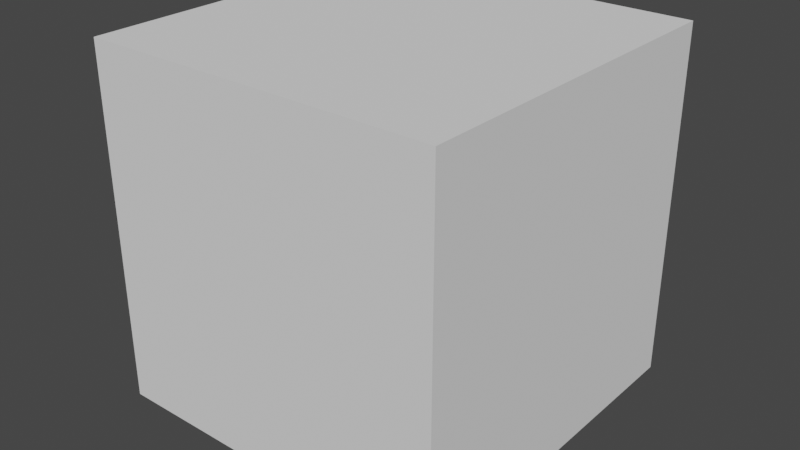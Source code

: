 # Source: single_move_right_small.blend  (saved by Blender 3.4.6; exported with 4.5.12 LTS)
import bpy
from mathutils import Matrix  # noqa: F401  (used for matrix-valued properties, if any)

bpy.ops.wm.read_factory_settings(use_empty=True)
scene = bpy.context.scene
scene.name = 'Scene'

# ---- collections
col_collection = bpy.data.collections.new('Collection'); scene.collection.children.link(col_collection)

# ---- world
world_world = bpy.data.worlds.new('World'); scene.world = world_world
world_world.use_nodes = True; world_world.node_tree.nodes.clear()
_N = world_world.node_tree.nodes; _L = world_world.node_tree.links
n0 = _N.new('ShaderNodeOutputWorld'); n0.name = 'World Output'; n0.location = (300, 300)
n1 = _N.new('ShaderNodeBackground'); n1.name = 'Background'; n1.location = (10, 300)
n1.inputs[0].default_value = (0.05088, 0.05088, 0.05088, 1.0)
_L.new(n1.outputs[0], n0.inputs[0])
n0.is_active_output = True
world_world.color = (0.05088, 0.05088, 0.05088)
world_world.use_sun_shadow = False
world_world.sun_shadow_jitter_overblur = 0.0

# ---- cameras
cam_camera_010 = bpy.data.cameras.new('Camera.010')
cam_camera_010.clip_end = 3.0
cam_camera_010.lens = 19.99
cam_camera_010.show_limits = True
cam_camera_010.lens_unit = 'FOV'
cam_camera_010.dof.focus_distance = 5.0
cam_camera_001 = bpy.data.cameras.new('Camera.001')
cam_camera_001.clip_end = 3.0
cam_camera_001.lens = 19.99
cam_camera_001.show_limits = True
cam_camera_001.lens_unit = 'FOV'
cam_camera_001.dof.focus_distance = 5.0
cam_camera_002 = bpy.data.cameras.new('Camera.002')
cam_camera_002.clip_end = 3.0
cam_camera_002.lens = 19.99
cam_camera_002.show_limits = True
cam_camera_002.lens_unit = 'FOV'
cam_camera_002.dof.focus_distance = 5.0

# ---- meshes
me_cube = bpy.data.meshes.new('Cube')
me_cube.from_pydata([(0.0, 0.0, 0.0), (0.0, 0.0, 1.0), (0.0, 1.0, 0.0), (0.0, 1.0, 1.0), (1.0, 0.0, 0.0), (1.0, 0.0, 1.0), (1.0, 1.0, 0.0), (1.0, 1.0, 1.0)], [], [(0, 1, 3, 2), (2, 3, 7, 6), (6, 7, 5, 4), (4, 5, 1, 0), (2, 6, 4, 0), (7, 3, 1, 5)])
_uv = me_cube.uv_layers.new(name='UVMap')
_uv.uv.foreach_set('vector', [0.375, 0.0, 0.625, 0.0, 0.625, 0.25, 0.375, 0.25, 0.375, 0.25, 0.625, 0.25, 0.625, 0.5, 0.375, 0.5, 0.375, 0.5, 0.625, 0.5, 0.625, 0.75, 0.375, 0.75, 0.375, 0.75, 0.625, 0.75, 0.625, 1.0, 0.375, 1.0, 0.125, 0.5, 0.375, 0.5, 0.375, 0.75, 0.125, 0.75, 0.625, 0.5, 0.875, 0.5, 0.875, 0.75, 0.625, 0.75])
me_cube.update()
me_cylinder_006 = bpy.data.meshes.new('Cylinder.006')
me_cylinder_006.from_pydata([(-0.9516, -0.3072, -1.0), (-0.9516, -0.3072, 1.0), (-0.9933, -0.1156, -1.0), (-0.9933, -0.1156, 1.0), (-0.9968, 0.08036, -1.0), (-0.9968, 0.08036, 1.0), (-0.9619, 0.2733, -1.0), (-0.9619, 0.2733, 1.0), (-0.8901, 0.4557, -1.0), (-0.8901, 0.4557, 1.0), (-0.7841, 0.6206, -1.0), (-0.7841, 0.6206, 1.0), (-0.648, 0.7616, -1.0), (-0.648, 0.7616, 1.0), (-0.487, 0.8734, -1.0), (-0.487, 0.8734, 1.0), (-0.3072, 0.9516, -1.0), (-0.3072, 0.9516, 1.0), (-0.1156, 0.9933, -1.0), (-0.1156, 0.9933, 1.0), (0.08036, 0.9968, -1.0), (0.08036, 0.9968, 1.0), (0.2733, 0.9619, -1.0), (0.2733, 0.9619, 1.0), (0.4557, 0.8901, -1.0), (0.4557, 0.8901, 1.0), (0.6206, 0.7841, -1.0), (0.6206, 0.7841, 1.0), (0.7616, 0.648, -1.0), (0.7616, 0.648, 1.0), (0.8734, 0.4869, -1.0), (0.8734, 0.4869, 1.0), (0.9516, 0.3072, -1.0), (0.9516, 0.3072, 1.0), (0.9933, 0.1156, -1.0), (0.9933, 0.1156, 1.0), (0.9968, -0.08037, -1.0), (0.9968, -0.08037, 1.0), (0.9619, -0.2733, -1.0), (0.9619, -0.2733, 1.0), (0.8901, -0.4557, -1.0), (0.8901, -0.4557, 1.0), (0.7841, -0.6206, -1.0), (0.7841, -0.6206, 1.0), (0.648, -0.7617, -1.0), (0.648, -0.7617, 1.0), (0.487, -0.8734, -1.0), (0.487, -0.8734, 1.0), (0.3072, -0.9517, -1.0), (0.3072, -0.9517, 1.0), (0.1156, -0.9933, -1.0), (0.1156, -0.9933, 1.0), (-0.08037, -0.9968, -1.0), (-0.08037, -0.9968, 1.0), (-0.2733, -0.9619, -1.0), (-0.2733, -0.9619, 1.0), (-0.4557, -0.8901, -1.0), (-0.4557, -0.8901, 1.0), (-0.6206, -0.7841, -1.0), (-0.6206, -0.7841, 1.0), (-0.7616, -0.648, -1.0), (-0.7616, -0.648, 1.0), (-0.8734, -0.487, -1.0), (-0.8734, -0.487, 1.0)], [], [(0, 1, 3, 2), (2, 3, 5, 4), (4, 5, 7, 6), (6, 7, 9, 8), (8, 9, 11, 10), (10, 11, 13, 12), (12, 13, 15, 14), (14, 15, 17, 16), (16, 17, 19, 18), (18, 19, 21, 20), (20, 21, 23, 22), (22, 23, 25, 24), (24, 25, 27, 26), (26, 27, 29, 28), (28, 29, 31, 30), (30, 31, 33, 32), (32, 33, 35, 34), (34, 35, 37, 36), (36, 37, 39, 38), (38, 39, 41, 40), (40, 41, 43, 42), (42, 43, 45, 44), (44, 45, 47, 46), (46, 47, 49, 48), (48, 49, 51, 50), (50, 51, 53, 52), (52, 53, 55, 54), (54, 55, 57, 56), (56, 57, 59, 58), (58, 59, 61, 60), (3, 1, 63, 61, 59, 57, 55, 53, 51, 49, 47, 45, 43, 41, 39, 37, 35, 33, 31, 29, 27, 25, 23, 21, 19, 17, 15, 13, 11, 9, 7, 5), (60, 61, 63, 62), (62, 63, 1, 0), (0, 2, 4, 6, 8, 10, 12, 14, 16, 18, 20, 22, 24, 26, 28, 30, 32, 34, 36, 38, 40, 42, 44, 46, 48, 50, 52, 54, 56, 58, 60, 62)])
_uv = me_cylinder_006.uv_layers.new(name='UVMap')
_uv.uv.foreach_set('vector', [1.0, 0.5, 1.0, 1.0, 0.9688, 1.0, 0.9688, 0.5, 0.9688, 0.5, 0.9688, 1.0, 0.9375, 1.0, 0.9375, 0.5, 0.9375, 0.5, 0.9375, 1.0, 0.9062, 1.0, 0.9062, 0.5, 0.9062, 0.5, 0.9062, 1.0, 0.875, 1.0, 0.875, 0.5, 0.875, 0.5, 0.875, 1.0, 0.8438, 1.0, 0.8438, 0.5, 0.8438, 0.5, 0.8438, 1.0, 0.8125, 1.0, 0.8125, 0.5, 0.8125, 0.5, 0.8125, 1.0, 0.7812, 1.0, 0.7812, 0.5, 0.7812, 0.5, 0.7812, 1.0, 0.75, 1.0, 0.75, 0.5, 0.75, 0.5, 0.75, 1.0, 0.7188, 1.0, 0.7188, 0.5, 0.7188, 0.5, 0.7188, 1.0, 0.6875, 1.0, 0.6875, 0.5, 0.6875, 0.5, 0.6875, 1.0, 0.6562, 1.0, 0.6562, 0.5, 0.6562, 0.5, 0.6562, 1.0, 0.625, 1.0, 0.625, 0.5, 0.625, 0.5, 0.625, 1.0, 0.5938, 1.0, 0.5938, 0.5, 0.5938, 0.5, 0.5938, 1.0, 0.5625, 1.0, 0.5625, 0.5, 0.5625, 0.5, 0.5625, 1.0, 0.5312, 1.0, 0.5312, 0.5, 0.5312, 0.5, 0.5312, 1.0, 0.5, 1.0, 0.5, 0.5, 0.5, 0.5, 0.5, 1.0, 0.4688, 1.0, 0.4688, 0.5, 0.4688, 0.5, 0.4688, 1.0, 0.4375, 1.0, 0.4375, 0.5, 0.4375, 0.5, 0.4375, 1.0, 0.4062, 1.0, 0.4062, 0.5, 0.4062, 0.5, 0.4062, 1.0, 0.375, 1.0, 0.375, 0.5, 0.375, 0.5, 0.375, 1.0, 0.3438, 1.0, 0.3438, 0.5, 0.3438, 0.5, 0.3438, 1.0, 0.3125, 1.0, 0.3125, 0.5, 0.3125, 0.5, 0.3125, 1.0, 0.2812, 1.0, 0.2812, 0.5, 0.2812, 0.5, 0.2812, 1.0, 0.25, 1.0, 0.25, 0.5, 0.25, 0.5, 0.25, 1.0, 0.2188, 1.0, 0.2188, 0.5, 0.2188, 0.5, 0.2188, 1.0, 0.1875, 1.0, 0.1875, 0.5, 0.1875, 0.5, 0.1875, 1.0, 0.1562, 1.0, 0.1562, 0.5, 0.1562, 0.5, 0.1562, 1.0, 0.125, 1.0, 0.125, 0.5, 0.125, 0.5, 0.125, 1.0, 0.09375, 1.0, 0.09375, 0.5, 0.09375, 0.5, 0.09375, 1.0, 0.0625, 1.0, 0.0625, 0.5, 0.2968, 0.4854, 0.25, 0.49, 0.2032, 0.4854, 0.1582, 0.4717, 0.1167, 0.4496, 0.08029, 0.4197, 0.05045, 0.3833, 0.02827, 0.3418, 0.01461, 0.2968, 0.01, 0.25, 0.01461, 0.2032, 0.02827, 0.1582, 0.05045, 0.1167, 0.08029, 0.08029, 0.1167, 0.05045, 0.1582, 0.02827, 0.2032, 0.01461, 0.25, 0.01, 0.2968, 0.01461, 0.3418, 0.02827, 0.3833, 0.05045, 0.4197, 0.08029, 0.4496, 0.1167, 0.4717, 0.1582, 0.4854, 0.2032, 0.49, 0.25, 0.4854, 0.2968, 0.4717, 0.3418, 0.4496, 0.3833, 0.4197, 0.4197, 0.3833, 0.4496, 0.3418, 0.4717, 0.0625, 0.5, 0.0625, 1.0, 0.03125, 1.0, 0.03125, 0.5, 0.03125, 0.5, 0.03125, 1.0, 0.0, 1.0, 0.0, 0.5, 0.75, 0.49, 0.7968, 0.4854, 0.8418, 0.4717, 0.8833, 0.4496, 0.9197, 0.4197, 0.9496, 0.3833, 0.9717, 0.3418, 0.9854, 0.2968, 0.99, 0.25, 0.9854, 0.2032, 0.9717, 0.1582, 0.9496, 0.1167, 0.9197, 0.08029, 0.8833, 0.05045, 0.8418, 0.02827, 0.7968, 0.01461, 0.75, 0.01, 0.7032, 0.01461, 0.6582, 0.02827, 0.6167, 0.05045, 0.5803, 0.08029, 0.5504, 0.1167, 0.5283, 0.1582, 0.5146, 0.2032, 0.51, 0.25, 0.5146, 0.2968, 0.5283, 0.3418, 0.5504, 0.3833, 0.5803, 0.4197, 0.6167, 0.4496, 0.6582, 0.4717, 0.7032, 0.4854])
me_cylinder_006.update()

# ---- objects
ob_boundary = bpy.data.objects.new('boundary', me_cube)
ob_uav1_001 = bpy.data.objects.new('uav1.001', cam_camera_010)
ob_actor_001 = bpy.data.objects.new('actor.001', me_cylinder_006)
ob_uav1_002 = bpy.data.objects.new('uav1.002', cam_camera_001)
ob_uav1_003 = bpy.data.objects.new('uav1.003', cam_camera_002)

# ---- transforms, parenting, visibility, modifiers, constraints
ob_boundary.location = (0.0, 0.0, 0.0)
ob_boundary.scale = (20.0, 20.0, 20.0)
ob_boundary.display_type = 'WIRE'
ob_uav1_001.location = (11.12, 4.562, 7.0)
ob_uav1_001.rotation_euler = (1.222, 0.0, 0.0)
ob_uav1_001.show_name = True
ob_actor_001.location = (10.11, 10.82, -0.2536)
ob_actor_001.scale = (0.5, 0.5, 0.5)
ob_actor_001.show_name = True
ob_uav1_002.location = (13.3, 4.352, 7.232)
ob_uav1_002.rotation_euler = (1.222, 0.0, 0.0)
ob_uav1_002.show_name = True
ob_uav1_003.location = (7.973, 4.958, 6.758)
ob_uav1_003.rotation_euler = (1.222, 0.0, 0.0)
ob_uav1_003.show_name = True

# ---- collection membership
col_collection.objects.link(ob_boundary)
col_collection.objects.link(ob_uav1_001)
col_collection.objects.link(ob_actor_001)
col_collection.objects.link(ob_uav1_002)
col_collection.objects.link(ob_uav1_003)

# ---- scene / render settings (as saved in the file)
scene.frame_start = 1; scene.frame_end = 30; scene.frame_set(19)
scene.render.engine = 'BLENDER_EEVEE_NEXT'
scene.render.resolution_x = 3840
scene.render.resolution_y = 2160
scene.render.fps = 30
scene.cycles.sampling_pattern = 'TABULATED_SOBOL'
scene.cycles.use_light_tree = False
scene.view_settings.view_transform = 'Filmic'
bpy.context.view_layer.update()

# ---- added for rendering (the .blend has no active camera and no usable light): camera, sun
cam_auto = bpy.data.cameras.new('AutoCamera')
cam_auto.lens = 50.0
cam_auto.sensor_width = 36.0
cam_auto.clip_end = 1000.0
ob_auto_camera = bpy.data.objects.new('AutoCamera', cam_auto)
scene.collection.objects.link(ob_auto_camera)
ob_auto_camera.location = (42.4583, -28.95, 35.5898)
ob_auto_camera.rotation_euler = (1.09748, -7.21219e-08, 0.694738)
scene.camera = ob_auto_camera
light_auto_sun = bpy.data.lights.new('AutoSun', 'SUN')
light_auto_sun.energy = 3.0
light_auto_sun.angle = 0.0523599
ob_auto_sun = bpy.data.objects.new('AutoSun', light_auto_sun)
scene.collection.objects.link(ob_auto_sun)
ob_auto_sun.rotation_euler = (0.872665, 0.174533, 0.523599)
bpy.context.view_layer.update()
